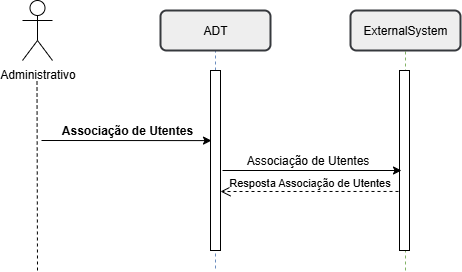

The diagram above was exported from draw.io. Its source (the exported page's mxGraphModel, read from the mxfile embedded in the PNG):
<mxGraphModel dx="1426" dy="777" grid="1" gridSize="10" guides="1" tooltips="1" connect="1" arrows="1" fold="1" page="1" pageScale="1" pageWidth="827" pageHeight="1169" math="0" shadow="0">
  <root>
    <mxCell id="0" />
    <mxCell id="1" parent="0" />
    <mxCell id="2" value="" style="endArrow=none;dashed=1;html=1;rounded=0;entryX=0.5;entryY=1;entryDx=0;entryDy=0;fillColor=#000000;strokeColor=#000000;" edge="1" parent="1">
      <mxGeometry width="50" height="50" relative="1" as="geometry">
        <mxPoint x="256" y="950" as="sourcePoint" />
        <mxPoint x="255.5" y="760" as="targetPoint" />
      </mxGeometry>
    </mxCell>
    <mxCell id="3" value="" style="endArrow=none;dashed=1;html=1;rounded=0;entryX=0.5;entryY=1;entryDx=0;entryDy=0;fillColor=#d5e8d4;strokeColor=#82b366;" edge="1" parent="1">
      <mxGeometry width="50" height="50" relative="1" as="geometry">
        <mxPoint x="624" y="950" as="sourcePoint" />
        <mxPoint x="624" y="730" as="targetPoint" />
      </mxGeometry>
    </mxCell>
    <mxCell id="4" value="" style="endArrow=none;dashed=1;html=1;rounded=0;entryX=0.5;entryY=1;entryDx=0;entryDy=0;fillColor=#dae8fc;strokeColor=#6c8ebf;" edge="1" target="6" parent="1">
      <mxGeometry width="50" height="50" relative="1" as="geometry">
        <mxPoint x="434" y="948" as="sourcePoint" />
        <mxPoint x="500" y="1400" as="targetPoint" />
      </mxGeometry>
    </mxCell>
    <mxCell id="5" value="ExternalSystem" style="rounded=1;whiteSpace=wrap;html=1;fillColor=#eeeeee;strokeColor=#36393d;strokeWidth=2;" vertex="1" parent="1">
      <mxGeometry x="569" y="690" width="110" height="40" as="geometry" />
    </mxCell>
    <mxCell id="6" value="ADT" style="rounded=1;whiteSpace=wrap;html=1;fillColor=#eeeeee;strokeColor=#36393d;strokeWidth=2;" vertex="1" parent="1">
      <mxGeometry x="379" y="690" width="110" height="40" as="geometry" />
    </mxCell>
    <mxCell id="7" value="" style="rounded=0;whiteSpace=wrap;html=1;" vertex="1" parent="1">
      <mxGeometry x="429" y="750" width="10" height="180" as="geometry" />
    </mxCell>
    <mxCell id="8" value="" style="rounded=0;whiteSpace=wrap;html=1;" vertex="1" parent="1">
      <mxGeometry x="618" y="750" width="10" height="180" as="geometry" />
    </mxCell>
    <mxCell id="9" value="" style="endArrow=classic;html=1;rounded=0;entryX=0.1;entryY=0.07;entryDx=0;entryDy=0;entryPerimeter=0;" edge="1" parent="1">
      <mxGeometry width="50" height="50" relative="1" as="geometry">
        <mxPoint x="260" y="820" as="sourcePoint" />
        <mxPoint x="430" y="820.0999999999999" as="targetPoint" />
      </mxGeometry>
    </mxCell>
    <mxCell id="10" value="" style="endArrow=classic;html=1;rounded=0;entryX=1;entryY=1;entryDx=0;entryDy=0;" edge="1" target="12" parent="1">
      <mxGeometry width="50" height="50" relative="1" as="geometry">
        <mxPoint x="441" y="850" as="sourcePoint" />
        <mxPoint x="593" y="849" as="targetPoint" />
      </mxGeometry>
    </mxCell>
    <mxCell id="11" value="&lt;b&gt;Associação de Utentes&lt;/b&gt;" style="text;html=1;align=center;verticalAlign=middle;whiteSpace=wrap;rounded=0;" vertex="1" parent="1">
      <mxGeometry x="235" y="800" width="222" height="20" as="geometry" />
    </mxCell>
    <mxCell id="12" value="Associação de Utentes" style="text;html=1;align=center;verticalAlign=middle;whiteSpace=wrap;rounded=0;" vertex="1" parent="1">
      <mxGeometry x="433" y="829" width="187" height="21" as="geometry" />
    </mxCell>
    <mxCell id="13" value="Resposta Associação de Utentes" style="html=1;verticalAlign=bottom;endArrow=open;dashed=1;endSize=8;curved=0;rounded=0;exitX=-0.1;exitY=0.672;exitDx=0;exitDy=0;exitPerimeter=0;" edge="1" source="8" parent="1">
      <mxGeometry relative="1" as="geometry">
        <mxPoint x="580" y="871" as="sourcePoint" />
        <mxPoint x="439" y="871" as="targetPoint" />
      </mxGeometry>
    </mxCell>
    <mxCell id="14" value="Administrativo" style="shape=umlActor;verticalLabelPosition=bottom;verticalAlign=top;html=1;outlineConnect=0;" vertex="1" parent="1">
      <mxGeometry x="241" y="680" width="30" height="60" as="geometry" />
    </mxCell>
  </root>
</mxGraphModel>